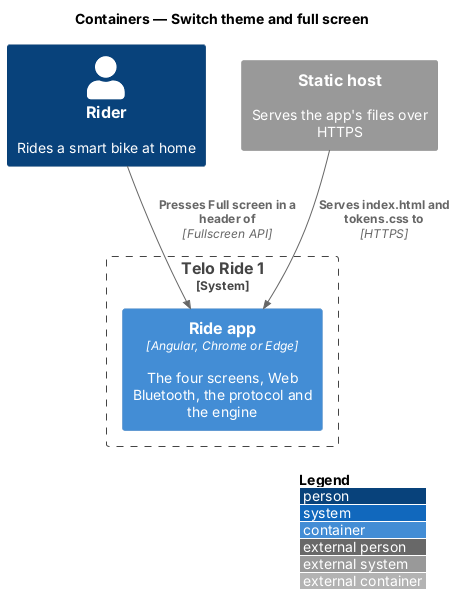

The diagram above was rendered by PlantUML. Its source (embedded in the PNG):
@startuml
!include <C4/C4_Container>
LAYOUT_WITH_LEGEND()
title Containers — Switch theme and full screen

Person(rider, "Rider", "Rides a smart bike at home")
System_Ext(host, "Static host", "Serves the app's files over HTTPS")
System_Boundary(telo, "Telo Ride 1") {
  Container(app, "Ride app", "Angular, Chrome or Edge", "The four screens, Web Bluetooth, the protocol and the engine")
}
Rel(rider, app, "Presses Full screen in a header of", "Fullscreen API")
Rel(host, app, "Serves index.html and tokens.css to", "HTTPS")
@enduml